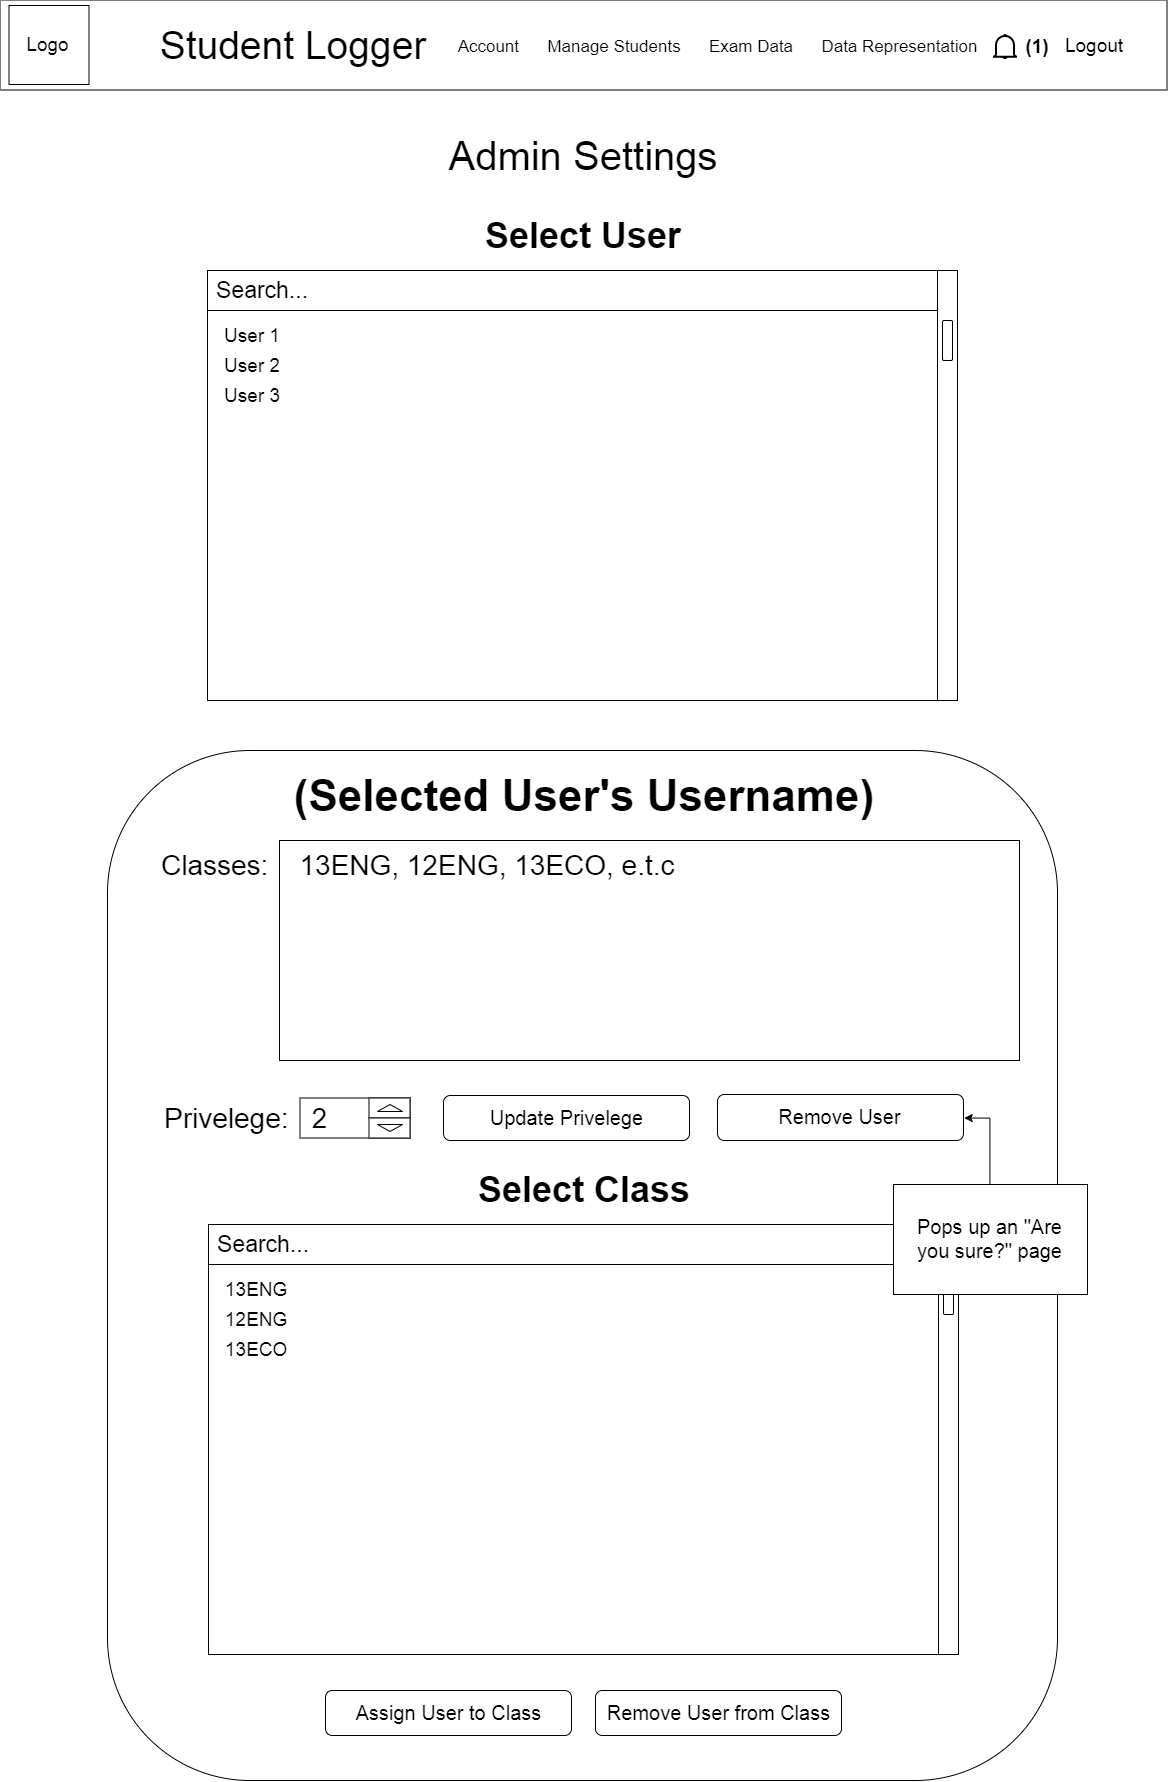

The diagram above was exported from draw.io. Its source (the exported page's mxGraphModel, read from the mxfile embedded in the PNG):
<mxGraphModel dx="2031" dy="1961" grid="1" gridSize="10" guides="1" tooltips="1" connect="1" arrows="1" fold="1" page="1" pageScale="1" pageWidth="1169" pageHeight="827" math="0" shadow="0">
  <root>
    <mxCell id="0" />
    <mxCell id="1" parent="0" />
    <mxCell id="yd0G8SNxTzSs2U9GRKAc-6" value="Admin Settings" style="text;html=1;strokeColor=none;fillColor=none;align=center;verticalAlign=middle;whiteSpace=wrap;rounded=0;fontSize=40;" parent="1" vertex="1">
      <mxGeometry x="386" y="130" width="396" height="50" as="geometry" />
    </mxCell>
    <mxCell id="yd0G8SNxTzSs2U9GRKAc-7" value="" style="rounded=0;whiteSpace=wrap;html=1;fontSize=30;" parent="1" vertex="1">
      <mxGeometry x="208" y="270" width="730" height="430" as="geometry" />
    </mxCell>
    <mxCell id="yd0G8SNxTzSs2U9GRKAc-8" value="Search...&lt;div style=&quot;text-align: left ; font-size: 23px&quot;&gt;&lt;/div&gt;" style="rounded=0;whiteSpace=wrap;html=1;fontSize=23;align=left;spacingLeft=7;" parent="1" vertex="1">
      <mxGeometry x="208" y="270" width="730" height="40" as="geometry" />
    </mxCell>
    <mxCell id="yd0G8SNxTzSs2U9GRKAc-9" value="" style="rounded=0;whiteSpace=wrap;html=1;fontSize=23;align=left;" parent="1" vertex="1">
      <mxGeometry x="938" y="270" width="20" height="430" as="geometry" />
    </mxCell>
    <mxCell id="yd0G8SNxTzSs2U9GRKAc-10" value="" style="rounded=1;whiteSpace=wrap;html=1;fontSize=23;align=left;" parent="1" vertex="1">
      <mxGeometry x="943" y="320" width="10" height="40" as="geometry" />
    </mxCell>
    <mxCell id="yd0G8SNxTzSs2U9GRKAc-11" value="User 1" style="text;html=1;strokeColor=none;fillColor=none;align=left;verticalAlign=middle;whiteSpace=wrap;rounded=0;fontSize=19;" parent="1" vertex="1">
      <mxGeometry x="223" y="320" width="88" height="30" as="geometry" />
    </mxCell>
    <mxCell id="yd0G8SNxTzSs2U9GRKAc-12" value="User 2" style="text;html=1;strokeColor=none;fillColor=none;align=left;verticalAlign=middle;whiteSpace=wrap;rounded=0;fontSize=19;" parent="1" vertex="1">
      <mxGeometry x="223" y="350" width="98" height="30" as="geometry" />
    </mxCell>
    <mxCell id="yd0G8SNxTzSs2U9GRKAc-13" value="User 3" style="text;html=1;strokeColor=none;fillColor=none;align=left;verticalAlign=middle;whiteSpace=wrap;rounded=0;fontSize=19;" parent="1" vertex="1">
      <mxGeometry x="223" y="380" width="98" height="30" as="geometry" />
    </mxCell>
    <mxCell id="yd0G8SNxTzSs2U9GRKAc-36" value="Select User" style="text;html=1;strokeColor=none;fillColor=none;align=center;verticalAlign=middle;whiteSpace=wrap;rounded=0;fontSize=36;fontStyle=1" parent="1" vertex="1">
      <mxGeometry x="385" y="209.5" width="396" height="50" as="geometry" />
    </mxCell>
    <mxCell id="cwW39FXtOs6cvlfjx8Sn-1" value="" style="rounded=0;whiteSpace=wrap;html=1;" parent="1" vertex="1">
      <mxGeometry x="0.5" y="-0.5" width="1167" height="90" as="geometry" />
    </mxCell>
    <mxCell id="cwW39FXtOs6cvlfjx8Sn-2" value="Logo" style="rounded=0;whiteSpace=wrap;html=1;fontSize=19;" parent="1" vertex="1">
      <mxGeometry x="9.5" y="5" width="80" height="79" as="geometry" />
    </mxCell>
    <mxCell id="cwW39FXtOs6cvlfjx8Sn-3" value="Student Logger" style="text;html=1;strokeColor=none;fillColor=none;align=center;verticalAlign=middle;whiteSpace=wrap;rounded=0;fontSize=39;" parent="1" vertex="1">
      <mxGeometry x="136.5" y="18" width="312" height="53" as="geometry" />
    </mxCell>
    <mxCell id="cwW39FXtOs6cvlfjx8Sn-4" value="Account&amp;nbsp; &amp;nbsp; &amp;nbsp; Manage Students&amp;nbsp; &amp;nbsp; &amp;nbsp; Exam Data&amp;nbsp; &amp;nbsp; &amp;nbsp; Data Representation" style="text;html=1;strokeColor=none;fillColor=none;align=center;verticalAlign=middle;whiteSpace=wrap;rounded=0;fontSize=17;" parent="1" vertex="1">
      <mxGeometry x="444" y="36" width="547" height="20" as="geometry" />
    </mxCell>
    <mxCell id="cwW39FXtOs6cvlfjx8Sn-5" value="Logout" style="text;html=1;strokeColor=none;fillColor=none;align=center;verticalAlign=middle;whiteSpace=wrap;rounded=0;fontSize=19;" parent="1" vertex="1">
      <mxGeometry x="1043.5" y="31.5" width="102" height="26" as="geometry" />
    </mxCell>
    <mxCell id="cwW39FXtOs6cvlfjx8Sn-6" value="" style="html=1;verticalLabelPosition=bottom;align=center;labelBackgroundColor=#ffffff;verticalAlign=top;strokeWidth=2;strokeColor=#000000;fillColor=#ffffff;shadow=0;dashed=0;shape=mxgraph.ios7.icons.bell;" parent="1" vertex="1">
      <mxGeometry x="993.5" y="34.5" width="24" height="23.099999999999998" as="geometry" />
    </mxCell>
    <mxCell id="cwW39FXtOs6cvlfjx8Sn-7" value="&lt;font style=&quot;font-size: 19px&quot;&gt;&lt;b&gt;(1)&lt;/b&gt;&lt;/font&gt;" style="text;html=1;strokeColor=none;fillColor=none;align=center;verticalAlign=middle;whiteSpace=wrap;rounded=0;" parent="1" vertex="1">
      <mxGeometry x="1017.5" y="36" width="40" height="20" as="geometry" />
    </mxCell>
    <mxCell id="cwW39FXtOs6cvlfjx8Sn-9" value="" style="rounded=1;whiteSpace=wrap;html=1;" parent="1" vertex="1">
      <mxGeometry x="108" y="750" width="950" height="1030" as="geometry" />
    </mxCell>
    <mxCell id="cwW39FXtOs6cvlfjx8Sn-11" value="&lt;font style=&quot;font-size: 44px&quot;&gt;(Selected User's Username)&lt;/font&gt;" style="text;html=1;strokeColor=none;fillColor=none;align=center;verticalAlign=middle;whiteSpace=wrap;rounded=0;fontSize=40;fontStyle=1" parent="1" vertex="1">
      <mxGeometry x="163" y="770" width="842" height="50" as="geometry" />
    </mxCell>
    <mxCell id="cwW39FXtOs6cvlfjx8Sn-13" value="" style="rounded=0;whiteSpace=wrap;html=1;align=left;" parent="1" vertex="1">
      <mxGeometry x="280" y="840" width="740" height="220" as="geometry" />
    </mxCell>
    <mxCell id="cwW39FXtOs6cvlfjx8Sn-12" value="&lt;span style=&quot;font-size: 28px ; font-weight: 400&quot;&gt;Classes:&amp;nbsp; &amp;nbsp; 13ENG, 12ENG, 13ECO, e.t.c&lt;/span&gt;" style="text;html=1;strokeColor=none;fillColor=none;align=left;verticalAlign=top;whiteSpace=wrap;rounded=0;fontSize=40;fontStyle=1" parent="1" vertex="1">
      <mxGeometry x="159.5" y="830" width="849" height="208" as="geometry" />
    </mxCell>
    <mxCell id="cwW39FXtOs6cvlfjx8Sn-14" value="" style="rounded=0;whiteSpace=wrap;html=1;align=left;" parent="1" vertex="1">
      <mxGeometry x="300.5" y="1097.5" width="110" height="40" as="geometry" />
    </mxCell>
    <mxCell id="cwW39FXtOs6cvlfjx8Sn-15" value="" style="rounded=0;whiteSpace=wrap;html=1;align=left;" parent="1" vertex="1">
      <mxGeometry x="369.5" y="1097.5" width="41" height="20" as="geometry" />
    </mxCell>
    <mxCell id="cwW39FXtOs6cvlfjx8Sn-16" value="" style="rounded=0;whiteSpace=wrap;html=1;align=left;" parent="1" vertex="1">
      <mxGeometry x="369.5" y="1117.5" width="41" height="20" as="geometry" />
    </mxCell>
    <mxCell id="cwW39FXtOs6cvlfjx8Sn-17" value="" style="triangle;whiteSpace=wrap;html=1;align=left;rotation=-90;" parent="1" vertex="1">
      <mxGeometry x="387" y="1095" width="7" height="25" as="geometry" />
    </mxCell>
    <mxCell id="cwW39FXtOs6cvlfjx8Sn-18" value="" style="triangle;whiteSpace=wrap;html=1;align=left;rotation=90;" parent="1" vertex="1">
      <mxGeometry x="387" y="1115" width="7" height="25" as="geometry" />
    </mxCell>
    <mxCell id="cwW39FXtOs6cvlfjx8Sn-19" value="&lt;span style=&quot;font-size: 28px ; font-weight: 400&quot;&gt;Privelege:&amp;nbsp; &amp;nbsp;2&lt;/span&gt;" style="text;html=1;strokeColor=none;fillColor=none;align=left;verticalAlign=top;whiteSpace=wrap;rounded=0;fontSize=40;fontStyle=1" parent="1" vertex="1">
      <mxGeometry x="163" y="1083" width="257" height="60" as="geometry" />
    </mxCell>
    <mxCell id="yd0G8SNxTzSs2U9GRKAc-28" value="Update Privelege&lt;div style=&quot;text-align: center ; font-size: 20px&quot;&gt;&lt;/div&gt;" style="rounded=1;whiteSpace=wrap;html=1;fontSize=20;align=center;" parent="1" vertex="1">
      <mxGeometry x="444" y="1095" width="246" height="45" as="geometry" />
    </mxCell>
    <mxCell id="yd0G8SNxTzSs2U9GRKAc-27" value="Remove User&lt;div style=&quot;text-align: center ; font-size: 20px&quot;&gt;&lt;/div&gt;" style="rounded=1;whiteSpace=wrap;html=1;fontSize=20;align=center;" parent="1" vertex="1">
      <mxGeometry x="718" y="1094" width="246" height="46" as="geometry" />
    </mxCell>
    <mxCell id="cwW39FXtOs6cvlfjx8Sn-20" style="edgeStyle=orthogonalEdgeStyle;rounded=0;orthogonalLoop=1;jettySize=auto;html=1;exitX=0.5;exitY=0;exitDx=0;exitDy=0;entryX=1;entryY=0.5;entryDx=0;entryDy=0;" parent="1" source="yd0G8SNxTzSs2U9GRKAc-31" target="yd0G8SNxTzSs2U9GRKAc-27" edge="1">
      <mxGeometry relative="1" as="geometry" />
    </mxCell>
    <mxCell id="DSlJ-GmJsm52uEzI3Mem-1" value="" style="rounded=0;whiteSpace=wrap;html=1;fontSize=30;" vertex="1" parent="1">
      <mxGeometry x="209" y="1224" width="730" height="430" as="geometry" />
    </mxCell>
    <mxCell id="DSlJ-GmJsm52uEzI3Mem-2" value="Search...&lt;div style=&quot;text-align: left ; font-size: 23px&quot;&gt;&lt;/div&gt;" style="rounded=0;whiteSpace=wrap;html=1;fontSize=23;align=left;spacingLeft=7;" vertex="1" parent="1">
      <mxGeometry x="209" y="1224" width="730" height="40" as="geometry" />
    </mxCell>
    <mxCell id="DSlJ-GmJsm52uEzI3Mem-3" value="" style="rounded=0;whiteSpace=wrap;html=1;fontSize=23;align=left;" vertex="1" parent="1">
      <mxGeometry x="939" y="1224" width="20" height="430" as="geometry" />
    </mxCell>
    <mxCell id="DSlJ-GmJsm52uEzI3Mem-4" value="" style="rounded=1;whiteSpace=wrap;html=1;fontSize=23;align=left;" vertex="1" parent="1">
      <mxGeometry x="944" y="1274" width="10" height="40" as="geometry" />
    </mxCell>
    <mxCell id="DSlJ-GmJsm52uEzI3Mem-5" value="13ENG" style="text;html=1;strokeColor=none;fillColor=none;align=left;verticalAlign=middle;whiteSpace=wrap;rounded=0;fontSize=19;" vertex="1" parent="1">
      <mxGeometry x="224" y="1274" width="88" height="30" as="geometry" />
    </mxCell>
    <mxCell id="DSlJ-GmJsm52uEzI3Mem-6" value="12ENG" style="text;html=1;strokeColor=none;fillColor=none;align=left;verticalAlign=middle;whiteSpace=wrap;rounded=0;fontSize=19;" vertex="1" parent="1">
      <mxGeometry x="224" y="1304" width="98" height="30" as="geometry" />
    </mxCell>
    <mxCell id="DSlJ-GmJsm52uEzI3Mem-7" value="13ECO" style="text;html=1;strokeColor=none;fillColor=none;align=left;verticalAlign=middle;whiteSpace=wrap;rounded=0;fontSize=19;" vertex="1" parent="1">
      <mxGeometry x="224" y="1334" width="98" height="30" as="geometry" />
    </mxCell>
    <mxCell id="DSlJ-GmJsm52uEzI3Mem-8" value="Select Class" style="text;html=1;strokeColor=none;fillColor=none;align=center;verticalAlign=middle;whiteSpace=wrap;rounded=0;fontSize=36;fontStyle=1" vertex="1" parent="1">
      <mxGeometry x="386" y="1163.5" width="396" height="50" as="geometry" />
    </mxCell>
    <mxCell id="yd0G8SNxTzSs2U9GRKAc-31" value="Pops up an &quot;Are you sure?&quot; page" style="rounded=0;whiteSpace=wrap;html=1;fontSize=20;align=center;spacingLeft=5;spacingRight=5;" parent="1" vertex="1">
      <mxGeometry x="894" y="1184" width="194" height="110" as="geometry" />
    </mxCell>
    <mxCell id="DSlJ-GmJsm52uEzI3Mem-9" value="Assign User to Class&lt;div style=&quot;text-align: center ; font-size: 20px&quot;&gt;&lt;/div&gt;" style="rounded=1;whiteSpace=wrap;html=1;fontSize=20;align=center;" vertex="1" parent="1">
      <mxGeometry x="326" y="1690" width="246" height="45" as="geometry" />
    </mxCell>
    <mxCell id="DSlJ-GmJsm52uEzI3Mem-10" value="Remove User from Class&lt;div style=&quot;text-align: center ; font-size: 20px&quot;&gt;&lt;/div&gt;" style="rounded=1;whiteSpace=wrap;html=1;fontSize=20;align=center;" vertex="1" parent="1">
      <mxGeometry x="596" y="1690" width="246" height="45" as="geometry" />
    </mxCell>
  </root>
</mxGraphModel>